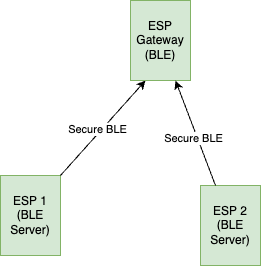

The diagram above was exported from draw.io. Its source (the exported page's mxGraphModel, read from the mxfile embedded in the PNG):
<mxGraphModel dx="880" dy="524" grid="1" gridSize="10" guides="1" tooltips="1" connect="1" arrows="1" fold="1" page="1" pageScale="1" pageWidth="850" pageHeight="1100" math="0" shadow="0">
  <root>
    <mxCell id="0" />
    <mxCell id="1" parent="0" />
    <mxCell id="DVeFUKCTwx_QMfaXG4GH-12" value="ESP 1 (BLE Server)" style="rounded=0;whiteSpace=wrap;html=1;rotation=0;fillColor=#d5e8d4;strokeColor=#82b366;" vertex="1" parent="1">
      <mxGeometry x="260" y="705" width="60" height="80" as="geometry" />
    </mxCell>
    <mxCell id="DVeFUKCTwx_QMfaXG4GH-20" value="" style="endArrow=classic;html=1;rounded=0;exitX=1;exitY=0;exitDx=0;exitDy=0;entryX=0.25;entryY=1;entryDx=0;entryDy=0;" edge="1" parent="1" source="DVeFUKCTwx_QMfaXG4GH-12" target="DVeFUKCTwx_QMfaXG4GH-42">
      <mxGeometry width="50" height="50" relative="1" as="geometry">
        <mxPoint x="360" y="420" as="sourcePoint" />
        <mxPoint x="180" y="590" as="targetPoint" />
      </mxGeometry>
    </mxCell>
    <mxCell id="DVeFUKCTwx_QMfaXG4GH-39" value="Secure BLE" style="edgeLabel;html=1;align=center;verticalAlign=middle;resizable=0;points=[];" vertex="1" connectable="0" parent="DVeFUKCTwx_QMfaXG4GH-20">
      <mxGeometry x="-0.0705" y="4" relative="1" as="geometry">
        <mxPoint as="offset" />
      </mxGeometry>
    </mxCell>
    <mxCell id="DVeFUKCTwx_QMfaXG4GH-42" value="ESP Gateway (BLE)" style="rounded=0;whiteSpace=wrap;html=1;rotation=0;fillColor=#d5e8d4;strokeColor=#82b366;" vertex="1" parent="1">
      <mxGeometry x="390" y="530" width="60" height="80" as="geometry" />
    </mxCell>
    <mxCell id="DVeFUKCTwx_QMfaXG4GH-43" value="ESP 2 (BLE Server)" style="rounded=0;whiteSpace=wrap;html=1;rotation=0;fillColor=#d5e8d4;strokeColor=#82b366;" vertex="1" parent="1">
      <mxGeometry x="460" y="715" width="60" height="80" as="geometry" />
    </mxCell>
    <mxCell id="DVeFUKCTwx_QMfaXG4GH-49" value="" style="endArrow=classic;html=1;rounded=0;entryX=0.75;entryY=1;entryDx=0;entryDy=0;exitX=0.25;exitY=0;exitDx=0;exitDy=0;" edge="1" parent="1" source="DVeFUKCTwx_QMfaXG4GH-43" target="DVeFUKCTwx_QMfaXG4GH-42">
      <mxGeometry width="50" height="50" relative="1" as="geometry">
        <mxPoint x="250" y="680" as="sourcePoint" />
        <mxPoint x="190" y="600" as="targetPoint" />
      </mxGeometry>
    </mxCell>
    <mxCell id="DVeFUKCTwx_QMfaXG4GH-50" value="Secure BLE" style="edgeLabel;html=1;align=center;verticalAlign=middle;resizable=0;points=[];" vertex="1" connectable="0" parent="DVeFUKCTwx_QMfaXG4GH-49">
      <mxGeometry x="-0.0705" y="4" relative="1" as="geometry">
        <mxPoint as="offset" />
      </mxGeometry>
    </mxCell>
  </root>
</mxGraphModel>